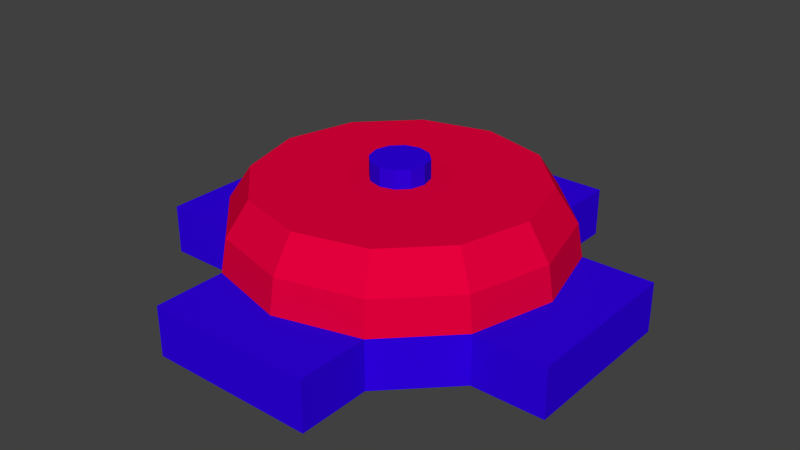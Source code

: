 # Source: Anti-Personell_Mines.blend  (saved by Blender 2.63.0; exported with 4.5.12 LTS)
import bpy
from mathutils import Matrix  # noqa: F401  (used for matrix-valued properties, if any)

bpy.ops.wm.read_factory_settings(use_empty=True)
scene = bpy.context.scene
scene.name = 'Scene'

# ---- collections
col_collection_1 = bpy.data.collections.new('Collection 1'); scene.collection.children.link(col_collection_1)

# ---- materials (node trees are filled in below, after node groups)
mat_material = bpy.data.materials.new('Material')
mat_material.alpha_threshold = 0.0
mat_material.use_transparent_shadow = False
mat_material.diffuse_color = (0.8, 0.0, 0.04624, 1.0)
mat_material.roughness = 0.5
mat_material.line_color = (0.0, 0.0, 0.0, 1.0)
mat_material_002 = bpy.data.materials.new('Material.002')
mat_material_002.alpha_threshold = 0.0
mat_material_002.use_transparent_shadow = False
mat_material_002.diffuse_color = (0.02901, 0.0, 0.8, 1.0)
mat_material_002.roughness = 0.5
mat_material_002.line_color = (0.0, 0.0, 0.0, 1.0)

# ---- material node trees

# ---- world
world_world = bpy.data.worlds.new('World'); scene.world = world_world
world_world.color = (0.05088, 0.05088, 0.05088)
world_world.use_sun_shadow = False
world_world.sun_shadow_jitter_overblur = 0.0
world_world.cycles.sampling_method = 'MANUAL'
world_world.cycles.sample_map_resolution = 256

# ---- meshes
me_circle_002 = bpy.data.meshes.new('Circle.002')
me_circle_002.from_pydata([(0.0, 1.0, 0.0), (-0.5, 0.866, 0.0), (-0.866, 0.5, 0.0), (-1.0, -4.371e-08, 0.0), (-0.866, -0.5, 0.0), (-0.5, -0.866, 0.0), (-1.51e-07, -1.0, 0.0), (0.5, -0.866, 0.0), (0.866, -0.5, 0.0), (1.0, -4.649e-07, 0.0), (0.866, 0.5, 0.0), (0.5, 0.866, 0.0), (-1.299, 0.5, 0.0), (-1.299, -0.5, 0.0), (1.299, -0.5, 0.0), (1.299, 0.5, 0.0), (-0.5, 1.299, 0.0), (-0.5, -1.299, 0.0), (0.5, -1.299, 0.0), (0.5, 1.299, 0.0), (0.0, 1.0, 0.3), (-0.5, 0.866, 0.3), (-0.866, 0.5, 0.3), (-1.0, -4.371e-08, 0.3), (-0.866, -0.5, 0.3), (-0.5, -0.866, 0.3), (-1.51e-07, -1.0, 0.3), (0.5, -0.866, 0.3), (0.866, -0.5, 0.3), (1.0, -4.649e-07, 0.3), (0.866, 0.5, 0.3), (0.5, 0.866, 0.3), (-1.299, 0.5, 0.3), (-1.299, -0.5, 0.3), (1.299, -0.5, 0.3), (1.299, 0.5, 0.3), (-0.5, 1.299, 0.3), (-0.5, -1.299, 0.3), (0.5, -1.299, 0.3), (0.5, 1.299, 0.3), (3.386e-10, 0.9659, 0.5), (-0.483, 0.8365, 0.5), (-0.8365, 0.483, 0.5), (-0.9659, -4.696e-08, 0.5), (-0.8365, -0.483, 0.5), (-0.483, -0.8365, 0.5), (-1.455e-07, -0.9659, 0.5), (0.483, -0.8365, 0.5), (0.8365, -0.483, 0.5), (0.9659, -4.538e-07, 0.5), (0.8365, 0.483, 0.5), (0.483, 0.8365, 0.5), (4.36e-09, 0.8341, 0.7), (-0.417, 0.7223, 0.7), (-0.7223, 0.417, 0.7), (-0.8341, -6.292e-08, 0.7), (-0.7223, -0.417, 0.7), (-0.417, -0.7223, 0.7), (-1.216e-07, -0.8341, 0.7), (0.417, -0.7223, 0.7), (0.7223, -0.417, 0.7), (0.8341, -4.142e-07, 0.7), (0.7223, 0.417, 0.7), (0.417, 0.7223, 0.7), (2.068e-08, 0.1691, 0.7), (-0.08457, 0.1465, 0.7), (-0.1465, 0.08457, 0.7), (-0.1691, -1.474e-07, 0.7), (-0.1465, -0.08457, 0.7), (-0.08457, -0.1465, 0.7), (-4.855e-09, -0.1691, 0.7), (0.08457, -0.1465, 0.7), (0.1465, -0.08457, 0.7), (0.1691, -2.186e-07, 0.7), (0.1465, 0.08457, 0.7), (0.08457, 0.1465, 0.7), (2.068e-08, 0.1691, 0.8124), (-0.08457, 0.1465, 0.8124), (-0.1465, 0.08457, 0.8124), (-0.1691, -1.474e-07, 0.8124), (-0.1465, -0.08457, 0.8124), (-0.08457, -0.1465, 0.8124), (-4.855e-09, -0.1691, 0.8124), (0.08457, -0.1465, 0.8124), (0.1465, -0.08457, 0.8124), (0.1691, -2.186e-07, 0.8124), (0.1465, 0.08457, 0.8124), (0.08457, 0.1465, 0.8124)], [], [(7, 18, 6), (3, 13, 12, 2), (10, 15, 9), (9, 15, 14, 8), (11, 0, 16, 19), (4, 13, 3), (6, 18, 17, 5), (1, 16, 0), (36, 16, 1, 21), (33, 13, 4, 24), (19, 16, 36, 39), (35, 15, 10, 30), (38, 18, 7, 27), (13, 33, 32, 12), (39, 31, 11, 19), (18, 38, 37, 17), (25, 5, 17, 37), (28, 8, 14, 34), (22, 2, 12, 32), (15, 35, 34, 14), (11, 31, 30, 10), (8, 28, 27, 7), (5, 25, 24, 4), (2, 22, 21, 1), (26, 46, 45, 25), (21, 41, 40, 20), (31, 20, 40, 51), (27, 47, 46, 26), (22, 42, 41, 21), (28, 48, 47, 27), (23, 43, 42, 22), (29, 49, 48, 28), (24, 44, 43, 23), (30, 50, 49, 29), (25, 45, 44, 24), (31, 51, 50, 30), (43, 55, 54, 42), (49, 61, 60, 48), (44, 56, 55, 43), (50, 62, 61, 49), (45, 57, 56, 44), (51, 63, 62, 50), (46, 58, 57, 45), (41, 53, 52, 40), (51, 40, 52, 63), (47, 59, 58, 46), (42, 54, 53, 41), (48, 60, 59, 47), (63, 75, 74, 62), (58, 70, 69, 57), (53, 65, 64, 52), (63, 52, 64, 75), (59, 71, 70, 58), (54, 66, 65, 53), (60, 72, 71, 59), (55, 67, 66, 54), (61, 73, 72, 60), (56, 68, 67, 55), (62, 74, 73, 61), (57, 69, 68, 56), (72, 84, 83, 71), (67, 79, 78, 66), (73, 85, 84, 72), (68, 80, 79, 67), (74, 86, 85, 73), (69, 81, 80, 68), (75, 87, 86, 74), (70, 82, 81, 69), (65, 77, 76, 64), (75, 64, 76, 87), (71, 83, 82, 70), (66, 78, 77, 65), (78, 79, 80, 81, 82, 83, 84, 85, 86, 87, 76, 77), (26, 25, 37, 38), (27, 26, 38), (29, 28, 34, 35), (30, 29, 35), (31, 39, 36, 20), (21, 20, 36), (23, 22, 32, 33), (24, 23, 33), (1, 0, 3, 2), (4, 3, 6, 5), (7, 6, 9, 8), (10, 9, 0, 11), (9, 6, 3, 0)])
me_circle_002.polygons.foreach_set('material_index', [1, 1, 1, 1, 1, 1, 1, 1, 1, 1, 1, 1, 1, 1, 1, 1, 1, 1, 1, 1, 1, 1, 1, 1, 0, 0, 0, 0, 0, 0, 0, 0, 0, 0, 0, 0, 0, 0, 0, 0, 0, 0, 0, 0, 0, 0, 0, 0, 0, 0, 0, 0, 0, 0, 0, 0, 0, 0, 0, 0, 1, 1, 1, 1, 1, 1, 1, 1, 1, 1, 1, 1, 1, 1, 1, 1, 1, 1, 1, 1, 1, 1, 1, 1, 1, 1])
_uv = me_circle_002.uv_layers.new(name='UVMap')
_uv.uv.foreach_set('vector', [0.5064, 0.1016, 0.4492, 0.06698, 0.3872, 0.1218, 0.1535, 0.4517, 0.1196, 0.3901, 0.009872, 0.5652, 0.159, 0.5654, 0.8296, 0.3491, 0.9093, 0.2676, 0.7649, 0.2565, 0.7649, 0.2565, 0.9093, 0.2676, 0.775, 0.1875, 0.7095, 0.1679, 0.6737, 0.543, 0.5398, 0.5991, 0.4676, 0.6678, 0.6397, 0.6153, 0.162, 0.3423, 0.1196, 0.3901, 0.1535, 0.4517, 0.3872, 0.1218, 0.4492, 0.06698, 0.3103, 0.1131, 0.2856, 0.1722, 0.3982, 0.6286, 0.4676, 0.6678, 0.5398, 0.5991, 0.4724, 0.6926, 0.4676, 0.6678, 0.3982, 0.6286, 0.3971, 0.7474, 0.09477, 0.3971, 0.1196, 0.3901, 0.162, 0.3423, 0.0599, 0.3181, 0.6397, 0.6153, 0.4676, 0.6678, 0.4724, 0.6926, 0.651, 0.6387, 1.0, 0.2553, 0.9093, 0.2676, 0.8296, 0.3491, 0.9631, 0.3551, 0.4456, 0.04662, 0.4492, 0.06698, 0.5064, 0.1016, 0.5065, 1.184e-07, 0.1196, 0.3901, 0.09477, 0.3971, 0.03923, 0.5716, 0.009872, 0.5652, 0.651, 0.6387, 0.7465, 0.6428, 0.6737, 0.543, 0.6397, 0.6153, 0.4492, 0.06698, 0.4456, 0.04662, 0.3021, 0.09422, 0.3103, 0.1131, 0.2269, 0.09244, 0.2856, 0.1722, 0.3103, 0.1131, 0.3021, 0.09422, 0.7841, 0.08242, 0.7095, 0.1679, 0.775, 0.1875, 0.8053, 0.1771, 0.07979, 0.6353, 0.159, 0.5654, 0.009872, 0.5652, 0.03923, 0.5716, 0.9093, 0.2676, 1.0, 0.2553, 0.8053, 0.1771, 0.775, 0.1875, 0.6737, 0.543, 0.7465, 0.6428, 0.9631, 0.3551, 0.8296, 0.3491, 0.7095, 0.1679, 0.7841, 0.08242, 0.5065, 1.184e-07, 0.5064, 0.1016, 0.2856, 0.1722, 0.2269, 0.09244, 0.0599, 0.3181, 0.162, 0.3423, 0.159, 0.5654, 0.07979, 0.6353, 0.3971, 0.7474, 0.3982, 0.6286, 0.3789, 0.9524, 0.4005, 0.8661, 0.2181, 0.7665, 0.1572, 0.8321, 0.3677, 0.0, 0.3906, 0.08647, 0.5979, 0.08615, 0.6196, 3.381e-05, 0.8416, 0.1192, 0.6196, 3.381e-05, 0.5979, 0.08615, 0.7806, 0.1848, 0.6313, 0.9524, 0.6085, 0.8656, 0.4005, 0.8661, 0.3789, 0.9524, 0.1429, 0.1227, 0.2071, 0.1886, 0.3906, 0.08647, 0.3677, 0.0, 0.8564, 0.8289, 0.7923, 0.7626, 0.6085, 0.8656, 0.6313, 0.9524, 0.0, 0.3494, 0.09553, 0.3732, 0.2071, 0.1886, 0.1429, 0.1227, 1.0, 0.602, 0.9045, 0.5783, 0.7923, 0.7626, 0.8564, 0.8289, 0.01772, 0.6169, 0.1054, 0.5889, 0.09553, 0.3732, 0.0, 0.3494, 0.9815, 0.3342, 0.8938, 0.3624, 0.9045, 0.5783, 1.0, 0.602, 0.1572, 0.8321, 0.2181, 0.7665, 0.1054, 0.5889, 0.01772, 0.6169, 0.8416, 0.1192, 0.7806, 0.1848, 0.8938, 0.3624, 0.9815, 0.3342, 0.09553, 0.3732, 0.1924, 0.397, 0.2749, 0.2563, 0.2071, 0.1886, 0.9045, 0.5783, 0.8074, 0.5536, 0.7243, 0.6948, 0.7923, 0.7626, 0.1054, 0.5889, 0.1969, 0.5604, 0.1924, 0.397, 0.09553, 0.3732, 0.8938, 0.3624, 0.8017, 0.3898, 0.8074, 0.5536, 0.9045, 0.5783, 0.2181, 0.7665, 0.282, 0.698, 0.1969, 0.5604, 0.1054, 0.5889, 0.7806, 0.1848, 0.7158, 0.2527, 0.8017, 0.3898, 0.8938, 0.3624, 0.4005, 0.8661, 0.4227, 0.7757, 0.282, 0.698, 0.2181, 0.7665, 0.3906, 0.08647, 0.4153, 0.1767, 0.5752, 0.1761, 0.5979, 0.08615, 0.7806, 0.1848, 0.5979, 0.08615, 0.5752, 0.1761, 0.7158, 0.2527, 0.6085, 0.8656, 0.5835, 0.7751, 0.4227, 0.7757, 0.4005, 0.8661, 0.2071, 0.1886, 0.2749, 0.2563, 0.4153, 0.1767, 0.3906, 0.08647, 0.7923, 0.7626, 0.7243, 0.6948, 0.5835, 0.7751, 0.6085, 0.8656, 0.7158, 0.2527, 0.542, 0.4328, 0.5581, 0.4597, 0.8017, 0.3898, 0.4227, 0.7757, 0.4846, 0.5336, 0.4566, 0.5182, 0.282, 0.698, 0.4153, 0.1767, 0.4821, 0.4174, 0.5141, 0.417, 0.5752, 0.1761, 0.7158, 0.2527, 0.5752, 0.1761, 0.5141, 0.417, 0.542, 0.4328, 0.5835, 0.7751, 0.5163, 0.5331, 0.4846, 0.5336, 0.4227, 0.7757, 0.2749, 0.2563, 0.455, 0.4332, 0.4821, 0.4174, 0.4153, 0.1767, 0.7243, 0.6948, 0.5438, 0.5172, 0.5163, 0.5331, 0.5835, 0.7751, 0.1924, 0.397, 0.4397, 0.4598, 0.455, 0.4332, 0.2749, 0.2563, 0.8074, 0.5536, 0.5586, 0.4903, 0.5438, 0.5172, 0.7243, 0.6948, 0.1969, 0.5604, 0.4401, 0.491, 0.4397, 0.4598, 0.1924, 0.397, 0.8017, 0.3898, 0.5581, 0.4597, 0.5586, 0.4903, 0.8074, 0.5536, 0.282, 0.698, 0.4566, 0.5182, 0.4401, 0.491, 0.1969, 0.5604, 0.1183, 0.857, 0.0974, 0.8357, 0.08132, 0.8437, 0.08863, 0.8715, 0.0, 0.7965, 0.03318, 0.8041, 0.0425, 0.7893, 0.02156, 0.768, 0.1399, 0.8284, 0.1067, 0.8208, 0.0974, 0.8357, 0.1183, 0.857, 0.007058, 0.8316, 0.03518, 0.8214, 0.03318, 0.8041, 0.0, 0.7965, 0.1329, 0.7932, 0.1047, 0.8034, 0.1067, 0.8208, 0.1399, 0.8284, 0.02755, 0.8576, 0.04613, 0.8358, 0.03518, 0.8214, 0.007058, 0.8316, 0.1124, 0.7673, 0.09379, 0.7891, 0.1047, 0.8034, 0.1329, 0.7932, 0.05651, 0.8714, 0.06284, 0.8436, 0.04613, 0.8358, 0.02755, 0.8576, 0.05126, 0.7534, 0.05859, 0.7812, 0.07708, 0.7813, 0.08338, 0.7534, 0.1124, 0.7673, 0.08338, 0.7534, 0.07708, 0.7813, 0.09379, 0.7891, 0.08863, 0.8715, 0.08132, 0.8437, 0.06284, 0.8436, 0.05651, 0.8714, 0.02156, 0.768, 0.0425, 0.7893, 0.05859, 0.7812, 0.05126, 0.7534, 0.0425, 0.7893, 0.03318, 0.8041, 0.03518, 0.8214, 0.04613, 0.8358, 0.06284, 0.8436, 0.08132, 0.8437, 0.0974, 0.8357, 0.1067, 0.8208, 0.1047, 0.8034, 0.09379, 0.7891, 0.07708, 0.7813, 0.05859, 0.7812, 0.3509, 0.0, 0.2269, 0.09244, 0.3021, 0.09422, 0.4456, 0.04662, 0.5065, 1.184e-07, 0.3509, 0.0, 0.4456, 0.04662, 0.9622, 0.1942, 0.7841, 0.08242, 0.8053, 0.1771, 1.0, 0.2553, 0.9631, 0.3551, 0.9622, 0.1942, 1.0, 0.2553, 0.7465, 0.6428, 0.651, 0.6387, 0.4724, 0.6926, 0.5884, 0.7534, 0.3971, 0.7474, 0.5884, 0.7534, 0.4724, 0.6926, 0.0, 0.4965, 0.07979, 0.6353, 0.03923, 0.5716, 0.09477, 0.3971, 0.0599, 0.3181, 0.0, 0.4965, 0.09477, 0.3971, 0.3982, 0.6286, 0.5398, 0.5991, 0.1535, 0.4517, 0.159, 0.5654, 0.162, 0.3423, 0.1535, 0.4517, 0.3872, 0.1218, 0.2856, 0.1722, 0.5064, 0.1016, 0.3872, 0.1218, 0.7649, 0.2565, 0.7095, 0.1679, 0.8296, 0.3491, 0.7649, 0.2565, 0.5398, 0.5991, 0.6737, 0.543, 0.7649, 0.2565, 0.3872, 0.1218, 0.1535, 0.4517, 0.5398, 0.5991])
me_circle_002.materials.append(mat_material)
me_circle_002.materials.append(mat_material_002)
me_circle_002.use_remesh_preserve_volume = False
me_circle_002.use_remesh_preserve_attributes = False
me_circle_002.use_mirror_vertex_groups = False
me_circle_002.update()

# ---- objects
ob_circle = bpy.data.objects.new('Circle', me_circle_002)

# ---- transforms, parenting, visibility, modifiers, constraints
ob_circle.location = (0.0, 0.0, 0.0)
ob_circle.lineart.crease_threshold = 0.0

# ---- collection membership
col_collection_1.objects.link(ob_circle)

# ---- scene / render settings (as saved in the file)
scene.frame_start = 1; scene.frame_end = 250; scene.frame_set(1)
scene.render.engine = 'BLENDER_EEVEE_NEXT'
scene.render.image_settings.color_mode = 'RGB'
scene.render.image_settings.compression = 90
scene.render.resolution_percentage = 50
scene.render.dither_intensity = 0.0
scene.render.bake_margin = 2
scene.render.bake_bias = 0.0
scene.cycles.use_denoising = False
scene.cycles.samples = 10
scene.cycles.sampling_pattern = 'TABULATED_SOBOL'
scene.cycles.light_sampling_threshold = 0.0
scene.cycles.use_adaptive_sampling = False
scene.cycles.use_light_tree = False
scene.cycles.blur_glossy = 0.0
scene.cycles.volume_bounces = 1
scene.cycles.pixel_filter_type = 'GAUSSIAN'
scene.cycles.sample_clamp_indirect = 0.0
scene.view_settings.view_transform = 'Standard'
bpy.context.view_layer.update()

# ---- added for rendering (the .blend has no active camera and no usable light): camera, sun
cam_auto = bpy.data.cameras.new('AutoCamera')
cam_auto.lens = 50.0
cam_auto.sensor_width = 36.0
cam_auto.clip_end = 1000.0
ob_auto_camera = bpy.data.objects.new('AutoCamera', cam_auto)
scene.collection.objects.link(ob_auto_camera)
ob_auto_camera.location = (3.48161, -4.17793, 3.1915)
ob_auto_camera.rotation_euler = (1.09748, -7.21219e-08, 0.694738)
scene.camera = ob_auto_camera
light_auto_sun = bpy.data.lights.new('AutoSun', 'SUN')
light_auto_sun.energy = 3.0
light_auto_sun.angle = 0.0523599
ob_auto_sun = bpy.data.objects.new('AutoSun', light_auto_sun)
scene.collection.objects.link(ob_auto_sun)
ob_auto_sun.rotation_euler = (0.872665, 0.174533, 0.523599)
bpy.context.view_layer.update()
